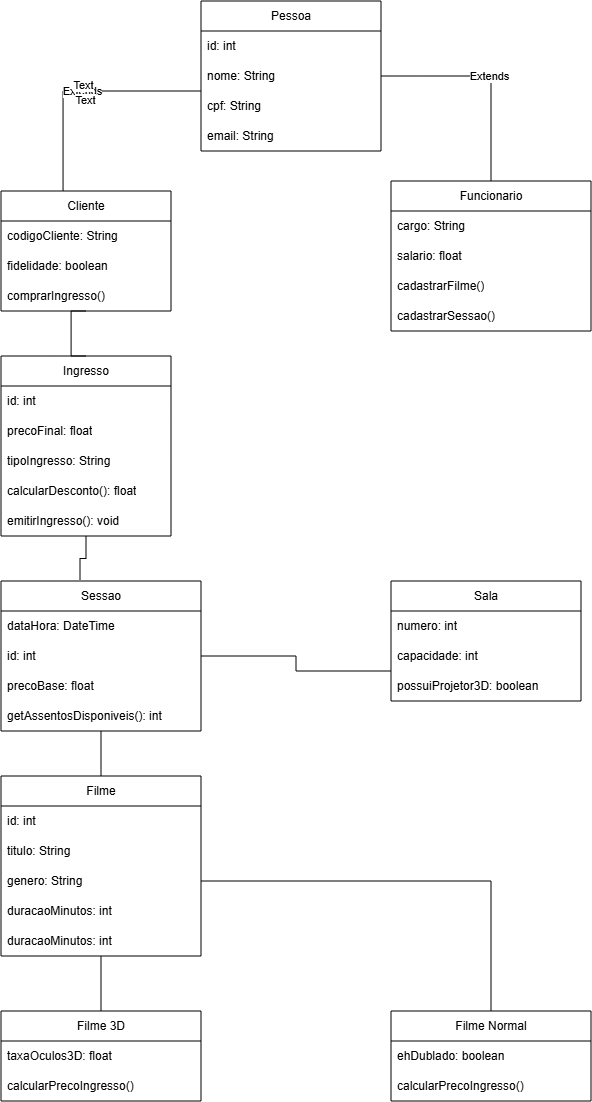

The diagram above was exported from draw.io. Its source (the exported page's mxGraphModel, read from the mxfile embedded in the PNG):
<mxGraphModel dx="2060" dy="1124" grid="1" gridSize="10" guides="1" tooltips="1" connect="1" arrows="1" fold="1" page="1" pageScale="1" pageWidth="827" pageHeight="1169" math="0" shadow="0">
  <root>
    <mxCell id="0" />
    <mxCell id="1" parent="0" />
    <mxCell id="5ncoVN5pGOFTovyrx0yc-23" parent="1" style="swimlane;fontStyle=0;childLayout=stackLayout;horizontal=1;startSize=30;horizontalStack=0;resizeParent=1;resizeParentMax=0;resizeLast=0;collapsible=1;marginBottom=0;whiteSpace=wrap;html=1;" value="Pessoa" vertex="1">
      <mxGeometry height="150" width="180" x="310" y="50" as="geometry">
        <mxRectangle height="30" width="80" x="170" y="110" as="alternateBounds" />
      </mxGeometry>
    </mxCell>
    <mxCell id="5ncoVN5pGOFTovyrx0yc-24" parent="5ncoVN5pGOFTovyrx0yc-23" style="text;strokeColor=none;fillColor=none;align=left;verticalAlign=middle;spacingLeft=4;spacingRight=4;overflow=hidden;points=[[0,0.5],[1,0.5]];portConstraint=eastwest;rotatable=0;whiteSpace=wrap;html=1;" value="id: int" vertex="1">
      <mxGeometry height="30" width="180" y="30" as="geometry" />
    </mxCell>
    <mxCell id="5ncoVN5pGOFTovyrx0yc-25" parent="5ncoVN5pGOFTovyrx0yc-23" style="text;strokeColor=none;fillColor=none;align=left;verticalAlign=middle;spacingLeft=4;spacingRight=4;overflow=hidden;points=[[0,0.5],[1,0.5]];portConstraint=eastwest;rotatable=0;whiteSpace=wrap;html=1;" value="nome: String " vertex="1">
      <mxGeometry height="30" width="180" y="60" as="geometry" />
    </mxCell>
    <mxCell id="5ncoVN5pGOFTovyrx0yc-35" parent="5ncoVN5pGOFTovyrx0yc-23" style="text;strokeColor=none;fillColor=none;align=left;verticalAlign=middle;spacingLeft=4;spacingRight=4;overflow=hidden;points=[[0,0.5],[1,0.5]];portConstraint=eastwest;rotatable=0;whiteSpace=wrap;html=1;" value="cpf: String " vertex="1">
      <mxGeometry height="30" width="180" y="90" as="geometry" />
    </mxCell>
    <mxCell id="5ncoVN5pGOFTovyrx0yc-26" parent="5ncoVN5pGOFTovyrx0yc-23" style="text;strokeColor=none;fillColor=none;align=left;verticalAlign=middle;spacingLeft=4;spacingRight=4;overflow=hidden;points=[[0,0.5],[1,0.5]];portConstraint=eastwest;rotatable=0;whiteSpace=wrap;html=1;" value=" email: String " vertex="1">
      <mxGeometry height="30" width="180" y="120" as="geometry" />
    </mxCell>
    <mxCell id="5ncoVN5pGOFTovyrx0yc-30" parent="1" style="swimlane;fontStyle=0;childLayout=stackLayout;horizontal=1;startSize=30;horizontalStack=0;resizeParent=1;resizeParentMax=0;resizeLast=0;collapsible=1;marginBottom=0;whiteSpace=wrap;html=1;" value="Cliente" vertex="1">
      <mxGeometry height="120" width="170" x="110" y="240" as="geometry" />
    </mxCell>
    <mxCell id="5ncoVN5pGOFTovyrx0yc-31" parent="5ncoVN5pGOFTovyrx0yc-30" style="text;strokeColor=none;fillColor=none;align=left;verticalAlign=middle;spacingLeft=4;spacingRight=4;overflow=hidden;points=[[0,0.5],[1,0.5]];portConstraint=eastwest;rotatable=0;whiteSpace=wrap;html=1;" value="codigoCliente: String" vertex="1">
      <mxGeometry height="30" width="170" y="30" as="geometry" />
    </mxCell>
    <mxCell id="5ncoVN5pGOFTovyrx0yc-32" parent="5ncoVN5pGOFTovyrx0yc-30" style="text;strokeColor=none;fillColor=none;align=left;verticalAlign=middle;spacingLeft=4;spacingRight=4;overflow=hidden;points=[[0,0.5],[1,0.5]];portConstraint=eastwest;rotatable=0;whiteSpace=wrap;html=1;" value="fidelidade: boolean  " vertex="1">
      <mxGeometry height="30" width="170" y="60" as="geometry" />
    </mxCell>
    <mxCell id="5ncoVN5pGOFTovyrx0yc-33" parent="5ncoVN5pGOFTovyrx0yc-30" style="text;strokeColor=none;fillColor=none;align=left;verticalAlign=middle;spacingLeft=4;spacingRight=4;overflow=hidden;points=[[0,0.5],[1,0.5]];portConstraint=eastwest;rotatable=0;whiteSpace=wrap;html=1;" value=" comprarIngresso()  " vertex="1">
      <mxGeometry height="30" width="170" y="90" as="geometry" />
    </mxCell>
    <mxCell id="5ncoVN5pGOFTovyrx0yc-41" parent="1" style="swimlane;fontStyle=0;childLayout=stackLayout;horizontal=1;startSize=30;horizontalStack=0;resizeParent=1;resizeParentMax=0;resizeLast=0;collapsible=1;marginBottom=0;whiteSpace=wrap;html=1;" value="Funcionario" vertex="1">
      <mxGeometry height="150" width="200" x="500" y="230" as="geometry" />
    </mxCell>
    <mxCell id="5ncoVN5pGOFTovyrx0yc-42" parent="5ncoVN5pGOFTovyrx0yc-41" style="text;strokeColor=none;fillColor=none;align=left;verticalAlign=middle;spacingLeft=4;spacingRight=4;overflow=hidden;points=[[0,0.5],[1,0.5]];portConstraint=eastwest;rotatable=0;whiteSpace=wrap;html=1;" value="cargo: String   " vertex="1">
      <mxGeometry height="30" width="200" y="30" as="geometry" />
    </mxCell>
    <mxCell id="5ncoVN5pGOFTovyrx0yc-43" parent="5ncoVN5pGOFTovyrx0yc-41" style="text;strokeColor=none;fillColor=none;align=left;verticalAlign=middle;spacingLeft=4;spacingRight=4;overflow=hidden;points=[[0,0.5],[1,0.5]];portConstraint=eastwest;rotatable=0;whiteSpace=wrap;html=1;" value="salario: float      " vertex="1">
      <mxGeometry height="30" width="200" y="60" as="geometry" />
    </mxCell>
    <mxCell id="5ncoVN5pGOFTovyrx0yc-47" parent="5ncoVN5pGOFTovyrx0yc-41" style="text;strokeColor=none;fillColor=none;align=left;verticalAlign=middle;spacingLeft=4;spacingRight=4;overflow=hidden;points=[[0,0.5],[1,0.5]];portConstraint=eastwest;rotatable=0;whiteSpace=wrap;html=1;" value=" cadastrarFilme()   " vertex="1">
      <mxGeometry height="30" width="200" y="90" as="geometry" />
    </mxCell>
    <mxCell id="5ncoVN5pGOFTovyrx0yc-44" parent="5ncoVN5pGOFTovyrx0yc-41" style="text;strokeColor=none;fillColor=none;align=left;verticalAlign=middle;spacingLeft=4;spacingRight=4;overflow=hidden;points=[[0,0.5],[1,0.5]];portConstraint=eastwest;rotatable=0;whiteSpace=wrap;html=1;" value=" cadastrarSessao()     " vertex="1">
      <mxGeometry height="30" width="200" y="120" as="geometry" />
    </mxCell>
    <mxCell id="5ncoVN5pGOFTovyrx0yc-51" edge="1" parent="1" style="endArrow=none;endSize=16;endFill=0;html=1;rounded=0;" value="Extends">
      <mxGeometry relative="1" width="160" as="geometry">
        <Array as="points">
          <mxPoint x="172.05" y="140" />
        </Array>
        <mxPoint x="310" y="140" as="sourcePoint" />
        <mxPoint x="172.05" y="240" as="targetPoint" />
      </mxGeometry>
    </mxCell>
    <mxCell id="5ncoVN5pGOFTovyrx0yc-52" connectable="0" parent="5ncoVN5pGOFTovyrx0yc-51" style="edgeLabel;html=1;align=center;verticalAlign=middle;resizable=0;points=[];" value="Text" vertex="1">
      <mxGeometry relative="1" x="-0.0125" y="8" as="geometry">
        <mxPoint as="offset" />
      </mxGeometry>
    </mxCell>
    <mxCell id="5ncoVN5pGOFTovyrx0yc-53" connectable="0" parent="5ncoVN5pGOFTovyrx0yc-51" style="edgeLabel;html=1;align=center;verticalAlign=middle;resizable=0;points=[];" value="Text" vertex="1">
      <mxGeometry relative="1" x="0.0002" y="-7" as="geometry">
        <mxPoint as="offset" />
      </mxGeometry>
    </mxCell>
    <mxCell id="5ncoVN5pGOFTovyrx0yc-54" edge="1" parent="1" source="5ncoVN5pGOFTovyrx0yc-23" style="endArrow=none;endSize=16;endFill=0;html=1;rounded=0;entryX=0.5;entryY=0;entryDx=0;entryDy=0;exitX=1;exitY=0.5;exitDx=0;exitDy=0;" target="5ncoVN5pGOFTovyrx0yc-41" value="Extends">
      <mxGeometry relative="1" width="160" as="geometry">
        <Array as="points">
          <mxPoint x="600" y="125" />
        </Array>
        <mxPoint x="490" y="100" as="sourcePoint" />
        <mxPoint x="650" y="100" as="targetPoint" />
      </mxGeometry>
    </mxCell>
    <mxCell id="5ncoVN5pGOFTovyrx0yc-55" parent="1" style="swimlane;fontStyle=0;childLayout=stackLayout;horizontal=1;startSize=30;horizontalStack=0;resizeParent=1;resizeParentMax=0;resizeLast=0;collapsible=1;marginBottom=0;whiteSpace=wrap;html=1;" value="Ingresso" vertex="1">
      <mxGeometry height="180" width="170" x="110" y="405" as="geometry" />
    </mxCell>
    <mxCell id="5ncoVN5pGOFTovyrx0yc-56" parent="5ncoVN5pGOFTovyrx0yc-55" style="text;strokeColor=none;fillColor=none;align=left;verticalAlign=middle;spacingLeft=4;spacingRight=4;overflow=hidden;points=[[0,0.5],[1,0.5]];portConstraint=eastwest;rotatable=0;whiteSpace=wrap;html=1;" value="id: int  " vertex="1">
      <mxGeometry height="30" width="170" y="30" as="geometry" />
    </mxCell>
    <mxCell id="5ncoVN5pGOFTovyrx0yc-57" parent="5ncoVN5pGOFTovyrx0yc-55" style="text;strokeColor=none;fillColor=none;align=left;verticalAlign=middle;spacingLeft=4;spacingRight=4;overflow=hidden;points=[[0,0.5],[1,0.5]];portConstraint=eastwest;rotatable=0;whiteSpace=wrap;html=1;" value="precoFinal: float  " vertex="1">
      <mxGeometry height="30" width="170" y="60" as="geometry" />
    </mxCell>
    <mxCell id="5ncoVN5pGOFTovyrx0yc-58" parent="5ncoVN5pGOFTovyrx0yc-55" style="text;strokeColor=none;fillColor=none;align=left;verticalAlign=middle;spacingLeft=4;spacingRight=4;overflow=hidden;points=[[0,0.5],[1,0.5]];portConstraint=eastwest;rotatable=0;whiteSpace=wrap;html=1;" value=" tipoIngresso: String     " vertex="1">
      <mxGeometry height="30" width="170" y="90" as="geometry" />
    </mxCell>
    <mxCell id="5ncoVN5pGOFTovyrx0yc-59" parent="5ncoVN5pGOFTovyrx0yc-55" style="text;strokeColor=none;fillColor=none;align=left;verticalAlign=middle;spacingLeft=4;spacingRight=4;overflow=hidden;points=[[0,0.5],[1,0.5]];portConstraint=eastwest;rotatable=0;whiteSpace=wrap;html=1;" value=" calcularDesconto(): float     " vertex="1">
      <mxGeometry height="30" width="170" y="120" as="geometry" />
    </mxCell>
    <mxCell id="5ncoVN5pGOFTovyrx0yc-60" parent="5ncoVN5pGOFTovyrx0yc-55" style="text;strokeColor=none;fillColor=none;align=left;verticalAlign=middle;spacingLeft=4;spacingRight=4;overflow=hidden;points=[[0,0.5],[1,0.5]];portConstraint=eastwest;rotatable=0;whiteSpace=wrap;html=1;" value=" emitirIngresso(): void      " vertex="1">
      <mxGeometry height="30" width="170" y="150" as="geometry" />
    </mxCell>
    <mxCell id="5ncoVN5pGOFTovyrx0yc-67" parent="1" style="swimlane;fontStyle=0;childLayout=stackLayout;horizontal=1;startSize=30;horizontalStack=0;resizeParent=1;resizeParentMax=0;resizeLast=0;collapsible=1;marginBottom=0;whiteSpace=wrap;html=1;" value="Sessao" vertex="1">
      <mxGeometry height="150" width="200" x="110" y="630" as="geometry" />
    </mxCell>
    <mxCell id="5ncoVN5pGOFTovyrx0yc-69" parent="5ncoVN5pGOFTovyrx0yc-67" style="text;strokeColor=none;fillColor=none;align=left;verticalAlign=middle;spacingLeft=4;spacingRight=4;overflow=hidden;points=[[0,0.5],[1,0.5]];portConstraint=eastwest;rotatable=0;whiteSpace=wrap;html=1;" value="dataHora: DateTime  " vertex="1">
      <mxGeometry height="30" width="200" y="30" as="geometry" />
    </mxCell>
    <mxCell id="5ncoVN5pGOFTovyrx0yc-68" parent="5ncoVN5pGOFTovyrx0yc-67" style="text;strokeColor=none;fillColor=none;align=left;verticalAlign=middle;spacingLeft=4;spacingRight=4;overflow=hidden;points=[[0,0.5],[1,0.5]];portConstraint=eastwest;rotatable=0;whiteSpace=wrap;html=1;" value=" id: int  " vertex="1">
      <mxGeometry height="30" width="200" y="60" as="geometry" />
    </mxCell>
    <mxCell id="5ncoVN5pGOFTovyrx0yc-70" parent="5ncoVN5pGOFTovyrx0yc-67" style="text;strokeColor=none;fillColor=none;align=left;verticalAlign=middle;spacingLeft=4;spacingRight=4;overflow=hidden;points=[[0,0.5],[1,0.5]];portConstraint=eastwest;rotatable=0;whiteSpace=wrap;html=1;" value="  precoBase: float      " vertex="1">
      <mxGeometry height="30" width="200" y="90" as="geometry" />
    </mxCell>
    <mxCell id="5ncoVN5pGOFTovyrx0yc-71" parent="5ncoVN5pGOFTovyrx0yc-67" style="text;strokeColor=none;fillColor=none;align=left;verticalAlign=middle;spacingLeft=4;spacingRight=4;overflow=hidden;points=[[0,0.5],[1,0.5]];portConstraint=eastwest;rotatable=0;whiteSpace=wrap;html=1;" value="   getAssentosDisponiveis(): int       " vertex="1">
      <mxGeometry height="30" width="200" y="120" as="geometry" />
    </mxCell>
    <mxCell id="5ncoVN5pGOFTovyrx0yc-72" parent="1" style="swimlane;fontStyle=0;childLayout=stackLayout;horizontal=1;startSize=30;horizontalStack=0;resizeParent=1;resizeParentMax=0;resizeLast=0;collapsible=1;marginBottom=0;whiteSpace=wrap;html=1;" value="Sala" vertex="1">
      <mxGeometry height="120" width="190" x="500" y="630" as="geometry" />
    </mxCell>
    <mxCell id="5ncoVN5pGOFTovyrx0yc-73" parent="5ncoVN5pGOFTovyrx0yc-72" style="text;strokeColor=none;fillColor=none;align=left;verticalAlign=middle;spacingLeft=4;spacingRight=4;overflow=hidden;points=[[0,0.5],[1,0.5]];portConstraint=eastwest;rotatable=0;whiteSpace=wrap;html=1;" value="numero: int    " vertex="1">
      <mxGeometry height="30" width="190" y="30" as="geometry" />
    </mxCell>
    <mxCell id="5ncoVN5pGOFTovyrx0yc-74" parent="5ncoVN5pGOFTovyrx0yc-72" style="text;strokeColor=none;fillColor=none;align=left;verticalAlign=middle;spacingLeft=4;spacingRight=4;overflow=hidden;points=[[0,0.5],[1,0.5]];portConstraint=eastwest;rotatable=0;whiteSpace=wrap;html=1;" value="capacidade: int   " vertex="1">
      <mxGeometry height="30" width="190" y="60" as="geometry" />
    </mxCell>
    <mxCell id="5ncoVN5pGOFTovyrx0yc-75" parent="5ncoVN5pGOFTovyrx0yc-72" style="text;strokeColor=none;fillColor=none;align=left;verticalAlign=middle;spacingLeft=4;spacingRight=4;overflow=hidden;points=[[0,0.5],[1,0.5]];portConstraint=eastwest;rotatable=0;whiteSpace=wrap;html=1;" value=" possuiProjetor3D: boolean  " vertex="1">
      <mxGeometry height="30" width="190" y="90" as="geometry" />
    </mxCell>
    <mxCell id="5ncoVN5pGOFTovyrx0yc-76" parent="1" style="swimlane;fontStyle=0;childLayout=stackLayout;horizontal=1;startSize=30;horizontalStack=0;resizeParent=1;resizeParentMax=0;resizeLast=0;collapsible=1;marginBottom=0;whiteSpace=wrap;html=1;" value=" Filme" vertex="1">
      <mxGeometry height="180" width="200" x="110" y="825" as="geometry" />
    </mxCell>
    <mxCell id="5ncoVN5pGOFTovyrx0yc-77" parent="5ncoVN5pGOFTovyrx0yc-76" style="text;strokeColor=none;fillColor=none;align=left;verticalAlign=middle;spacingLeft=4;spacingRight=4;overflow=hidden;points=[[0,0.5],[1,0.5]];portConstraint=eastwest;rotatable=0;whiteSpace=wrap;html=1;" value=" id: int  " vertex="1">
      <mxGeometry height="30" width="200" y="30" as="geometry" />
    </mxCell>
    <mxCell id="5ncoVN5pGOFTovyrx0yc-78" parent="5ncoVN5pGOFTovyrx0yc-76" style="text;strokeColor=none;fillColor=none;align=left;verticalAlign=middle;spacingLeft=4;spacingRight=4;overflow=hidden;points=[[0,0.5],[1,0.5]];portConstraint=eastwest;rotatable=0;whiteSpace=wrap;html=1;" value="titulo: String    " vertex="1">
      <mxGeometry height="30" width="200" y="60" as="geometry" />
    </mxCell>
    <mxCell id="5ncoVN5pGOFTovyrx0yc-79" parent="5ncoVN5pGOFTovyrx0yc-76" style="text;strokeColor=none;fillColor=none;align=left;verticalAlign=middle;spacingLeft=4;spacingRight=4;overflow=hidden;points=[[0,0.5],[1,0.5]];portConstraint=eastwest;rotatable=0;whiteSpace=wrap;html=1;" value="  genero: String       " vertex="1">
      <mxGeometry height="30" width="200" y="90" as="geometry" />
    </mxCell>
    <mxCell id="5ncoVN5pGOFTovyrx0yc-80" parent="5ncoVN5pGOFTovyrx0yc-76" style="text;strokeColor=none;fillColor=none;align=left;verticalAlign=middle;spacingLeft=4;spacingRight=4;overflow=hidden;points=[[0,0.5],[1,0.5]];portConstraint=eastwest;rotatable=0;whiteSpace=wrap;html=1;" value="    duracaoMinutos: int       " vertex="1">
      <mxGeometry height="30" width="200" y="120" as="geometry" />
    </mxCell>
    <mxCell id="5ncoVN5pGOFTovyrx0yc-81" parent="5ncoVN5pGOFTovyrx0yc-76" style="text;strokeColor=none;fillColor=none;align=left;verticalAlign=middle;spacingLeft=4;spacingRight=4;overflow=hidden;points=[[0,0.5],[1,0.5]];portConstraint=eastwest;rotatable=0;whiteSpace=wrap;html=1;" value="    duracaoMinutos: int       " vertex="1">
      <mxGeometry height="30" width="200" y="150" as="geometry" />
    </mxCell>
    <mxCell id="5ncoVN5pGOFTovyrx0yc-82" parent="1" style="swimlane;fontStyle=0;childLayout=stackLayout;horizontal=1;startSize=30;horizontalStack=0;resizeParent=1;resizeParentMax=0;resizeLast=0;collapsible=1;marginBottom=0;whiteSpace=wrap;html=1;" value="Filme 3D" vertex="1">
      <mxGeometry height="90" width="200" x="110" y="1060" as="geometry" />
    </mxCell>
    <mxCell id="5ncoVN5pGOFTovyrx0yc-83" parent="5ncoVN5pGOFTovyrx0yc-82" style="text;strokeColor=none;fillColor=none;align=left;verticalAlign=middle;spacingLeft=4;spacingRight=4;overflow=hidden;points=[[0,0.5],[1,0.5]];portConstraint=eastwest;rotatable=0;whiteSpace=wrap;html=1;" value=" taxaOculos3D: float   " vertex="1">
      <mxGeometry height="30" width="200" y="30" as="geometry" />
    </mxCell>
    <mxCell id="5ncoVN5pGOFTovyrx0yc-84" parent="5ncoVN5pGOFTovyrx0yc-82" style="text;strokeColor=none;fillColor=none;align=left;verticalAlign=middle;spacingLeft=4;spacingRight=4;overflow=hidden;points=[[0,0.5],[1,0.5]];portConstraint=eastwest;rotatable=0;whiteSpace=wrap;html=1;" value="calcularPrecoIngresso()     " vertex="1">
      <mxGeometry height="30" width="200" y="60" as="geometry" />
    </mxCell>
    <mxCell id="5ncoVN5pGOFTovyrx0yc-88" parent="1" style="swimlane;fontStyle=0;childLayout=stackLayout;horizontal=1;startSize=30;horizontalStack=0;resizeParent=1;resizeParentMax=0;resizeLast=0;collapsible=1;marginBottom=0;whiteSpace=wrap;html=1;" value="Filme Normal" vertex="1">
      <mxGeometry height="90" width="200" x="500" y="1060" as="geometry" />
    </mxCell>
    <mxCell id="5ncoVN5pGOFTovyrx0yc-89" parent="5ncoVN5pGOFTovyrx0yc-88" style="text;strokeColor=none;fillColor=none;align=left;verticalAlign=middle;spacingLeft=4;spacingRight=4;overflow=hidden;points=[[0,0.5],[1,0.5]];portConstraint=eastwest;rotatable=0;whiteSpace=wrap;html=1;" value="  ehDublado: boolean    " vertex="1">
      <mxGeometry height="30" width="200" y="30" as="geometry" />
    </mxCell>
    <mxCell id="5ncoVN5pGOFTovyrx0yc-90" parent="5ncoVN5pGOFTovyrx0yc-88" style="text;strokeColor=none;fillColor=none;align=left;verticalAlign=middle;spacingLeft=4;spacingRight=4;overflow=hidden;points=[[0,0.5],[1,0.5]];portConstraint=eastwest;rotatable=0;whiteSpace=wrap;html=1;" value="calcularPrecoIngresso()     " vertex="1">
      <mxGeometry height="30" width="200" y="60" as="geometry" />
    </mxCell>
    <mxCell id="5ncoVN5pGOFTovyrx0yc-91" edge="1" parent="1" source="5ncoVN5pGOFTovyrx0yc-55" style="html=1;labelBackgroundColor=#ffffff;jettySize=auto;orthogonalLoop=1;fontSize=14;rounded=0;jumpStyle=gap;edgeStyle=orthogonalEdgeStyle;startArrow=none;endArrow=none;endFill=0;strokeWidth=1;exitX=0.5;exitY=0;exitDx=0;exitDy=0;entryX=0.5;entryY=1;entryDx=0;entryDy=0;" target="5ncoVN5pGOFTovyrx0yc-30" value="">
      <mxGeometry height="48" relative="1" width="48" as="geometry">
        <Array as="points">
          <mxPoint x="180.06" y="405.06" />
          <mxPoint x="180.06" y="360" />
        </Array>
        <mxPoint x="150" y="405" as="sourcePoint" />
        <mxPoint x="198" y="357" as="targetPoint" />
      </mxGeometry>
    </mxCell>
    <mxCell id="FW3XU13Tg8NlXdsGCUtu-2" edge="1" parent="1" source="5ncoVN5pGOFTovyrx0yc-67" style="html=1;labelBackgroundColor=#ffffff;jettySize=auto;orthogonalLoop=1;fontSize=14;rounded=0;jumpStyle=gap;edgeStyle=orthogonalEdgeStyle;startArrow=none;endArrow=none;endFill=0;strokeWidth=1;exitX=0.395;exitY=-0.008;exitDx=0;exitDy=0;exitPerimeter=0;entryX=0.5;entryY=1;entryDx=0;entryDy=0;" target="5ncoVN5pGOFTovyrx0yc-55" value="">
      <mxGeometry height="48" relative="1" width="48" as="geometry">
        <mxPoint x="140" y="630" as="sourcePoint" />
        <mxPoint x="180" y="580" as="targetPoint" />
      </mxGeometry>
    </mxCell>
    <mxCell id="h8ky1xmauyUflSmOvXI5-1" edge="1" parent="1" source="5ncoVN5pGOFTovyrx0yc-67" style="html=1;labelBackgroundColor=#ffffff;jettySize=auto;orthogonalLoop=1;fontSize=14;rounded=0;jumpStyle=gap;edgeStyle=orthogonalEdgeStyle;startArrow=none;endArrow=none;endFill=0;strokeWidth=1;exitX=0.5;exitY=1;exitDx=0;exitDy=0;entryX=0.5;entryY=0;entryDx=0;entryDy=0;" target="5ncoVN5pGOFTovyrx0yc-76" value="">
      <mxGeometry height="48" relative="1" width="48" as="geometry">
        <mxPoint x="180" y="644" as="sourcePoint" />
        <mxPoint x="186" y="600" as="targetPoint" />
      </mxGeometry>
    </mxCell>
    <mxCell id="h8ky1xmauyUflSmOvXI5-2" edge="1" parent="1" source="5ncoVN5pGOFTovyrx0yc-72" style="html=1;labelBackgroundColor=#ffffff;jettySize=auto;orthogonalLoop=1;fontSize=14;rounded=0;jumpStyle=gap;edgeStyle=orthogonalEdgeStyle;startArrow=none;endArrow=none;endFill=0;strokeWidth=1;exitX=0;exitY=0.75;exitDx=0;exitDy=0;entryX=1;entryY=0.5;entryDx=0;entryDy=0;" target="5ncoVN5pGOFTovyrx0yc-67" value="">
      <mxGeometry height="48" relative="1" width="48" as="geometry">
        <Array as="points" />
        <mxPoint x="610" y="720" as="sourcePoint" />
        <mxPoint x="450" y="720" as="targetPoint" />
      </mxGeometry>
    </mxCell>
    <mxCell id="h8ky1xmauyUflSmOvXI5-4" edge="1" parent="1" source="5ncoVN5pGOFTovyrx0yc-82" style="html=1;labelBackgroundColor=#ffffff;jettySize=auto;orthogonalLoop=1;fontSize=14;rounded=0;jumpStyle=gap;edgeStyle=orthogonalEdgeStyle;startArrow=none;endArrow=none;endFill=0;strokeWidth=1;exitX=0.5;exitY=0;exitDx=0;exitDy=0;entryX=0.5;entryY=1;entryDx=0;entryDy=0;" target="5ncoVN5pGOFTovyrx0yc-76" value="">
      <mxGeometry height="48" relative="1" width="48" as="geometry">
        <mxPoint x="210" y="800" as="sourcePoint" />
        <mxPoint x="210" y="1010" as="targetPoint" />
      </mxGeometry>
    </mxCell>
    <mxCell id="h8ky1xmauyUflSmOvXI5-5" edge="1" parent="1" source="5ncoVN5pGOFTovyrx0yc-79" style="html=1;labelBackgroundColor=#ffffff;jettySize=auto;orthogonalLoop=1;fontSize=14;rounded=0;jumpStyle=gap;edgeStyle=orthogonalEdgeStyle;startArrow=none;endArrow=none;endFill=0;strokeWidth=1;exitX=1;exitY=0.5;exitDx=0;exitDy=0;entryX=0.5;entryY=0;entryDx=0;entryDy=0;" target="5ncoVN5pGOFTovyrx0yc-88" value="">
      <mxGeometry height="48" relative="1" width="48" as="geometry">
        <mxPoint x="210" y="1085" as="sourcePoint" />
        <mxPoint x="600" y="1050" as="targetPoint" />
      </mxGeometry>
    </mxCell>
  </root>
</mxGraphModel>